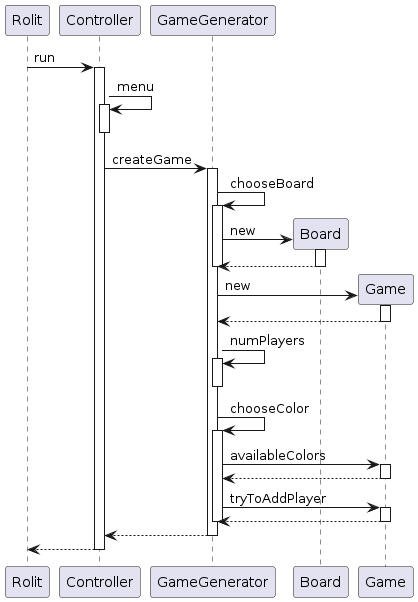

The diagram above was rendered by PlantUML. Its source (embedded in the PNG):
@startuml
participant Rolit
Rolit -> Controller : run
activate Controller
Controller -> Controller : menu
activate Controller
deactivate Controller
Controller -> GameGenerator : createGame
activate GameGenerator
GameGenerator -> GameGenerator : chooseBoard
activate GameGenerator
create Board
GameGenerator -> Board : new
activate Board
Board --> GameGenerator
deactivate Board
deactivate GameGenerator
create Game
GameGenerator -> Game : new
activate Game
Game --> GameGenerator
deactivate Game
GameGenerator -> GameGenerator : numPlayers
activate GameGenerator
deactivate GameGenerator
GameGenerator -> GameGenerator : chooseColor
activate GameGenerator
GameGenerator -> Game : availableColors
activate Game
Game --> GameGenerator
deactivate Game
GameGenerator -> Game : tryToAddPlayer
activate Game
Game --> GameGenerator
deactivate Game
deactivate GameGenerator
GameGenerator --> Controller
deactivate GameGenerator
return
@enduml